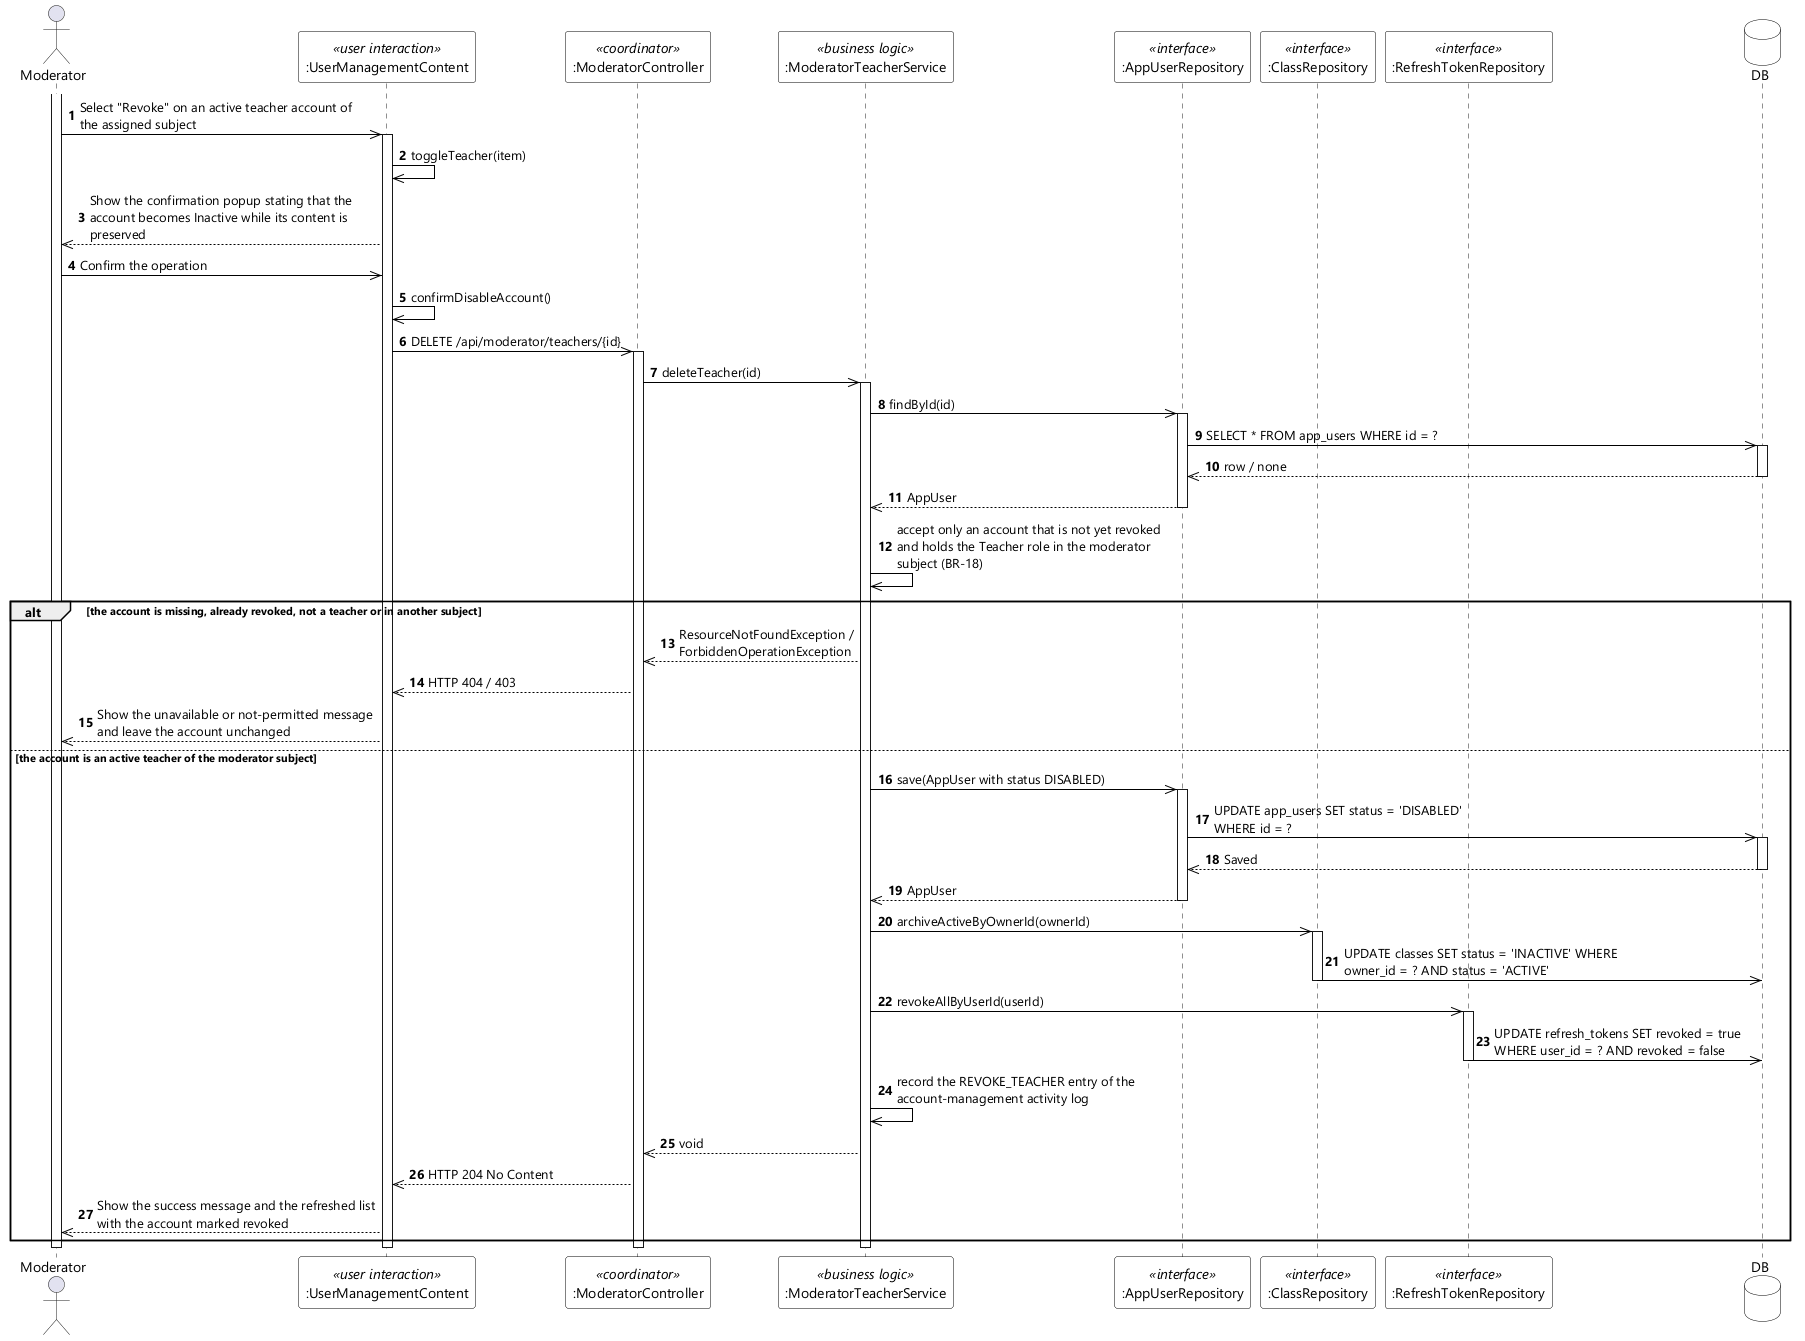

The diagram above was rendered by PlantUML. Its source (embedded in the PNG):
@startuml UC-82 Deactivate Teacher Account - Sequence Diagram (stereo)
skinparamlocked dpi 96
skinparam defaultFontName "Segoe UI"
skinparam shadowing false
skinparam ParticipantBackgroundColor #FFFFFF
skinparam ParticipantBorderColor #000000
skinparam DatabaseBackgroundColor #FFFFFF
skinparam DatabaseBorderColor #000000
skinparam ArrowColor #000000
skinparam sequenceMessageAlign left
skinparam maxMessageSize 280

actor Moderator
participant ":UserManagementContent" as UI <<user interaction>>
participant ":ModeratorController" as CTL <<coordinator>>
participant ":ModeratorTeacherService" as SVC <<business logic>>
participant ":AppUserRepository" as USERS <<interface>>
participant ":ClassRepository" as CLASSES <<interface>>
participant ":RefreshTokenRepository" as TOKENS <<interface>>
database DB

autonumber
activate Moderator
Moderator ->> UI : Select "Revoke" on an active teacher account of the assigned subject
activate UI
UI ->> UI : toggleTeacher(item)
UI -->> Moderator : Show the confirmation popup stating that the account becomes Inactive while its content is preserved
Moderator ->> UI : Confirm the operation
UI ->> UI : confirmDisableAccount()
UI ->> CTL : DELETE /api/moderator/teachers/{id}
activate CTL
CTL ->> SVC : deleteTeacher(id)
activate SVC
SVC ->> USERS : findById(id)
activate USERS
USERS ->> DB : SELECT * FROM app_users WHERE id = ?
activate DB
DB -->> USERS : row / none
deactivate DB
USERS -->> SVC : AppUser
deactivate USERS
SVC ->> SVC : accept only an account that is not yet revoked and holds the Teacher role in the moderator subject (BR-18)

alt the account is missing, already revoked, not a teacher or in another subject
  SVC -->> CTL : ResourceNotFoundException / ForbiddenOperationException
  CTL -->> UI : HTTP 404 / 403
  UI -->> Moderator : Show the unavailable or not-permitted message and leave the account unchanged
else the account is an active teacher of the moderator subject
  SVC ->> USERS : save(AppUser with status DISABLED)
  activate USERS
  USERS ->> DB : UPDATE app_users SET status = 'DISABLED' WHERE id = ?
  activate DB
  DB -->> USERS : Saved
  deactivate DB
  USERS -->> SVC : AppUser
  deactivate USERS
  SVC ->> CLASSES : archiveActiveByOwnerId(ownerId)
  activate CLASSES
  CLASSES ->> DB : UPDATE classes SET status = 'INACTIVE' WHERE owner_id = ? AND status = 'ACTIVE'
  deactivate CLASSES
  SVC ->> TOKENS : revokeAllByUserId(userId)
  activate TOKENS
  TOKENS ->> DB : UPDATE refresh_tokens SET revoked = true WHERE user_id = ? AND revoked = false
  deactivate TOKENS
  SVC ->> SVC : record the REVOKE_TEACHER entry of the account-management activity log
  SVC -->> CTL : void
  CTL -->> UI : HTTP 204 No Content
  UI -->> Moderator : Show the success message and the refreshed list with the account marked revoked
end
deactivate SVC
deactivate CTL
deactivate UI
deactivate Moderator
@enduml